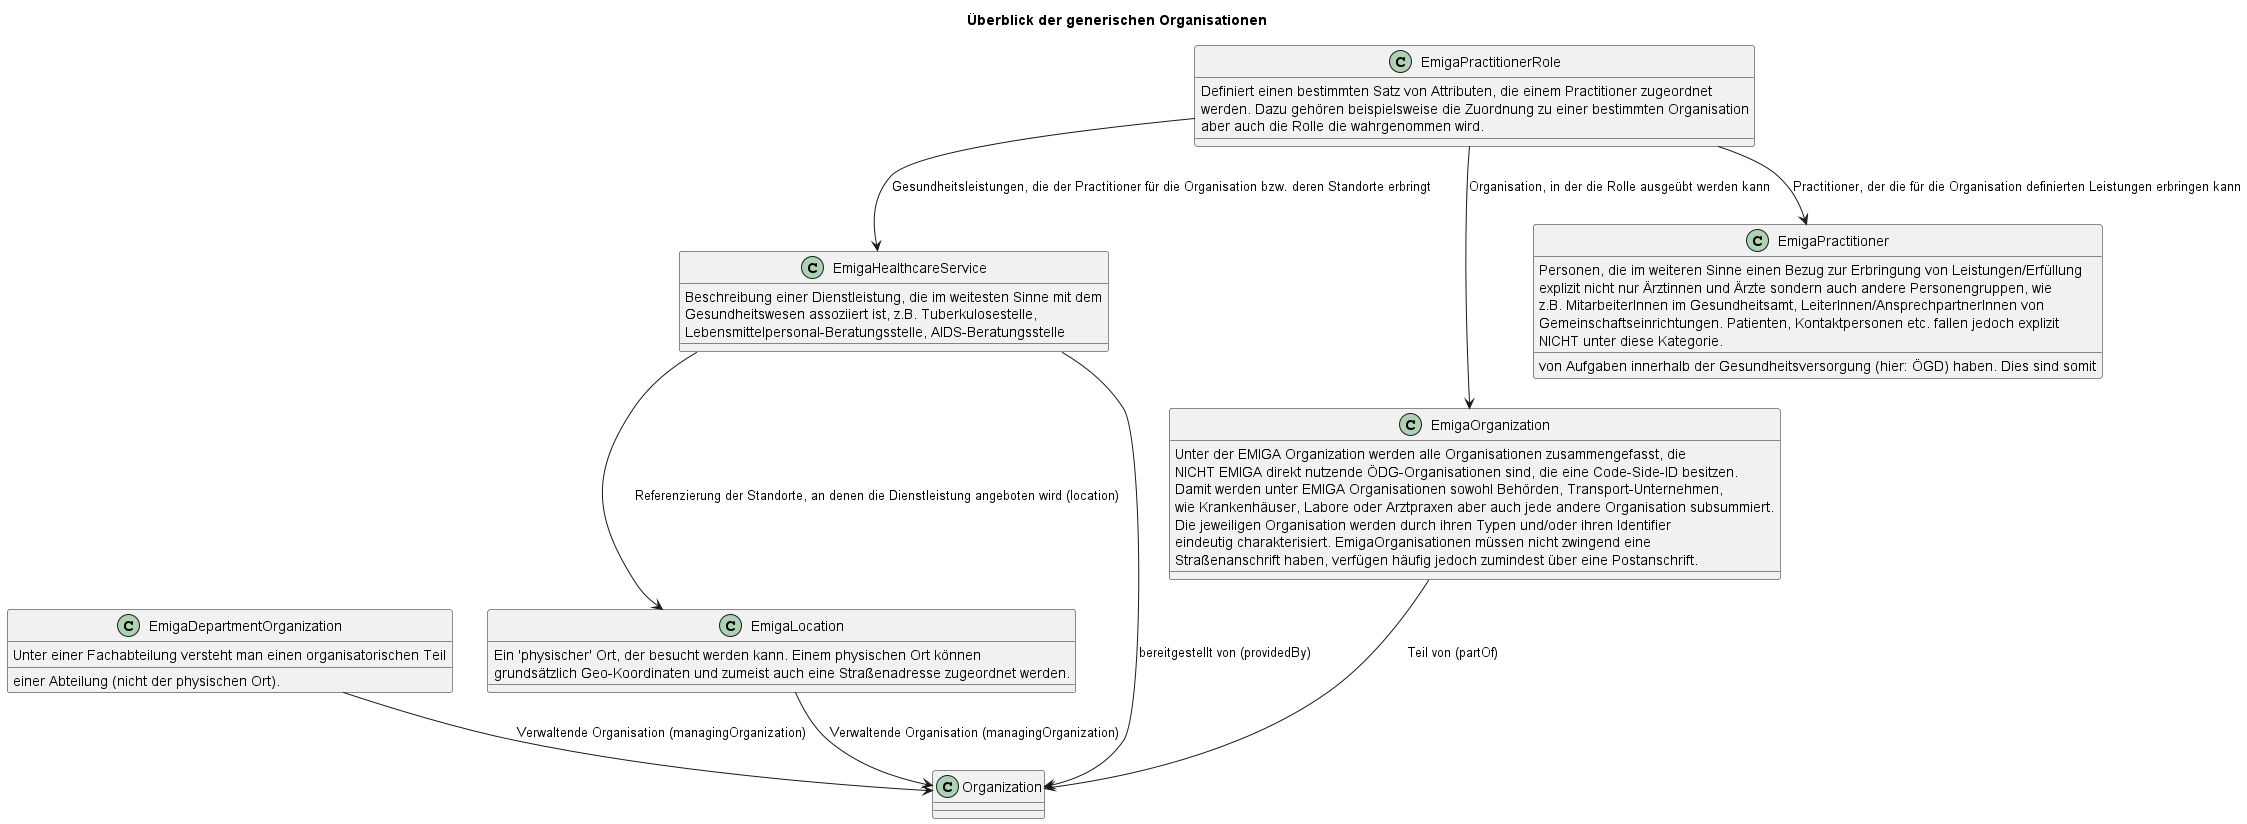

The diagram above was rendered by PlantUML. Its source (embedded in the PNG):
@startuml
title Überblick der generischen Organisationen

class EmigaDepartmentOrganization{
Unter einer Fachabteilung versteht man einen organisatorischen Teil 
einer Abteilung (nicht der physischen Ort). 
}
class EmigaHealthcareService{
Beschreibung einer Dienstleistung, die im weitesten Sinne mit dem 
Gesundheitswesen assoziiert ist, z.B. Tuberkulosestelle, 
Lebensmittelpersonal-Beratungsstelle, AIDS-Beratungsstelle 
}
class EmigaLocation{
Ein 'physischer' Ort, der besucht werden kann. Einem physischen Ort können 
grundsätzlich Geo-Koordinaten und zumeist auch eine Straßenadresse zugeordnet werden. 
}
class EmigaOrganization{
Unter der EMIGA Organization werden alle Organisationen zusammengefasst, die 
NICHT EMIGA direkt nutzende ÖDG-Organisationen sind, die eine Code-Side-ID besitzen. 
Damit werden unter EMIGA Organisationen sowohl Behörden, Transport-Unternehmen, 
wie Krankenhäuser, Labore oder Arztpraxen aber auch jede andere Organisation subsummiert. 
Die jeweiligen Organisation werden durch ihren Typen und/oder ihren Identifier 
eindeutig charakterisiert. EmigaOrganisationen müssen nicht zwingend eine 
Straßenanschrift haben, verfügen häufig jedoch zumindest über eine Postanschrift. 
}
class EmigaPractitioner{
Personen, die im weiteren Sinne einen Bezug zur Erbringung von Leistungen/Erfüllung 
von Aufgaben innerhalb der Gesundheitsversorgung (hier: ÖGD) haben. Dies sind somit 
explizit nicht nur Ärztinnen und Ärzte sondern auch andere Personengruppen, wie 
z.B. MitarbeiterInnen im Gesundheitsamt, LeiterInnen/AnsprechpartnerInnen von 
Gemeinschaftseinrichtungen. Patienten, Kontaktpersonen etc. fallen jedoch explizit 
NICHT unter diese Kategorie. 
}
class EmigaPractitionerRole{
Definiert einen bestimmten Satz von Attributen, die einem Practitioner zugeordnet 
werden. Dazu gehören beispielsweise die Zuordnung zu einer bestimmten Organisation 
aber auch die Rolle die wahrgenommen wird.      
}

' To Do: was ist mit den Extensions?

EmigaPractitionerRole --> EmigaOrganization : Organisation, in der die Rolle ausgeübt werden kann
EmigaPractitionerRole --> EmigaPractitioner : Practitioner, der die für die Organisation definierten Leistungen erbringen kann
EmigaPractitionerRole --> EmigaHealthcareService : Gesundheitsleistungen, die der Practitioner für die Organisation bzw. deren Standorte erbringt

EmigaOrganization --> Organization: Teil von (partOf)
EmigaLocation --> Organization : Verwaltende Organisation (managingOrganization)

EmigaHealthcareService --> Organization: bereitgestellt von (providedBy)
EmigaHealthcareService --> EmigaLocation: Referenzierung der Standorte, an denen die Dienstleistung angeboten wird (location)

EmigaDepartmentOrganization --> Organization: Verwaltende Organisation (managingOrganization)
@enduml